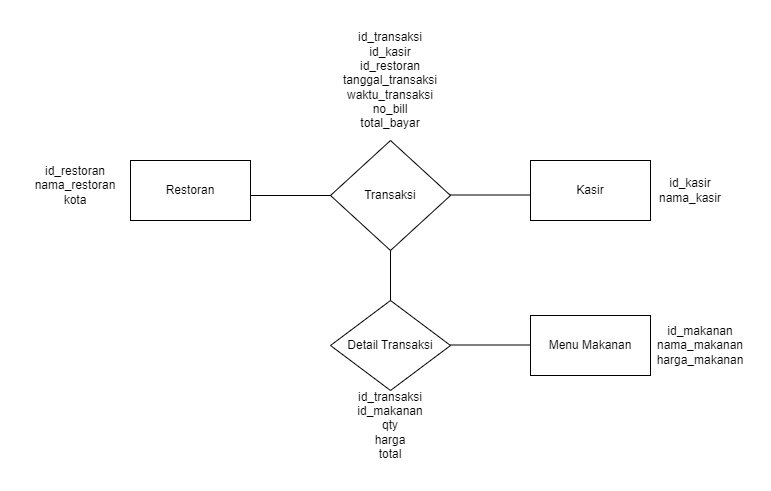

The diagram above was exported from draw.io. Its source (the exported page's mxGraphModel, read from the mxfile embedded in the PNG):
<mxGraphModel dx="1422" dy="737" grid="1" gridSize="10" guides="1" tooltips="1" connect="1" arrows="1" fold="1" page="1" pageScale="1" pageWidth="850" pageHeight="1100" math="0" shadow="0">
  <root>
    <mxCell id="0" />
    <mxCell id="1" parent="0" />
    <mxCell id="TwMCTCZhW3G6WkdwOCjJ-1" value="Restoran" style="rounded=0;whiteSpace=wrap;html=1;" vertex="1" parent="1">
      <mxGeometry x="120" y="260" width="120" height="60" as="geometry" />
    </mxCell>
    <mxCell id="TwMCTCZhW3G6WkdwOCjJ-2" value="Menu Makanan" style="rounded=0;whiteSpace=wrap;html=1;" vertex="1" parent="1">
      <mxGeometry x="520" y="415" width="120" height="60" as="geometry" />
    </mxCell>
    <mxCell id="TwMCTCZhW3G6WkdwOCjJ-3" value="Kasir" style="rounded=0;whiteSpace=wrap;html=1;" vertex="1" parent="1">
      <mxGeometry x="520" y="260" width="120" height="60" as="geometry" />
    </mxCell>
    <mxCell id="TwMCTCZhW3G6WkdwOCjJ-8" value="id_restoran&lt;br&gt;nama_restoran&lt;br&gt;kota" style="text;html=1;strokeColor=none;fillColor=none;align=center;verticalAlign=middle;whiteSpace=wrap;rounded=0;" vertex="1" parent="1">
      <mxGeometry x="10" y="250" width="110" height="70" as="geometry" />
    </mxCell>
    <mxCell id="TwMCTCZhW3G6WkdwOCjJ-9" value="id_kasir&lt;br&gt;nama_kasir" style="text;html=1;strokeColor=none;fillColor=none;align=center;verticalAlign=middle;whiteSpace=wrap;rounded=0;" vertex="1" parent="1">
      <mxGeometry x="650" y="275" width="60" height="30" as="geometry" />
    </mxCell>
    <mxCell id="TwMCTCZhW3G6WkdwOCjJ-10" value="id_makanan&lt;br&gt;nama_makanan&lt;br&gt;harga_makanan" style="text;html=1;strokeColor=none;fillColor=none;align=center;verticalAlign=middle;whiteSpace=wrap;rounded=0;" vertex="1" parent="1">
      <mxGeometry x="640" y="420" width="100" height="50" as="geometry" />
    </mxCell>
    <mxCell id="TwMCTCZhW3G6WkdwOCjJ-12" value="id_transaksi&lt;br&gt;id_kasir&lt;br&gt;id_restoran&lt;br&gt;tanggal_transaksi&lt;br&gt;waktu_transaksi&lt;br&gt;no_bill&lt;br&gt;total_bayar&lt;br&gt;" style="text;html=1;strokeColor=none;fillColor=none;align=center;verticalAlign=middle;whiteSpace=wrap;rounded=0;" vertex="1" parent="1">
      <mxGeometry x="295" y="120" width="170" height="120" as="geometry" />
    </mxCell>
    <mxCell id="TwMCTCZhW3G6WkdwOCjJ-13" value="Detail Transaksi" style="rhombus;whiteSpace=wrap;html=1;" vertex="1" parent="1">
      <mxGeometry x="320" y="400" width="120" height="90" as="geometry" />
    </mxCell>
    <mxCell id="TwMCTCZhW3G6WkdwOCjJ-15" value="id_transaksi&lt;br&gt;id_makanan&lt;br&gt;qty&lt;br&gt;harga&lt;br&gt;total" style="text;html=1;strokeColor=none;fillColor=none;align=center;verticalAlign=middle;whiteSpace=wrap;rounded=0;" vertex="1" parent="1">
      <mxGeometry x="305" y="480" width="150" height="90" as="geometry" />
    </mxCell>
    <mxCell id="TwMCTCZhW3G6WkdwOCjJ-16" value="Transaksi" style="rhombus;whiteSpace=wrap;html=1;" vertex="1" parent="1">
      <mxGeometry x="320" y="240" width="120" height="110" as="geometry" />
    </mxCell>
    <mxCell id="TwMCTCZhW3G6WkdwOCjJ-20" value="" style="endArrow=none;html=1;rounded=0;entryX=0;entryY=0.5;entryDx=0;entryDy=0;" edge="1" parent="1" target="TwMCTCZhW3G6WkdwOCjJ-16">
      <mxGeometry width="50" height="50" relative="1" as="geometry">
        <mxPoint x="240" y="295" as="sourcePoint" />
        <mxPoint x="295" y="275" as="targetPoint" />
      </mxGeometry>
    </mxCell>
    <mxCell id="TwMCTCZhW3G6WkdwOCjJ-21" value="" style="endArrow=none;html=1;rounded=0;entryX=0;entryY=0.5;entryDx=0;entryDy=0;" edge="1" parent="1">
      <mxGeometry width="50" height="50" relative="1" as="geometry">
        <mxPoint x="440" y="294.5" as="sourcePoint" />
        <mxPoint x="520" y="294.5" as="targetPoint" />
      </mxGeometry>
    </mxCell>
    <mxCell id="TwMCTCZhW3G6WkdwOCjJ-22" value="" style="endArrow=none;html=1;rounded=0;entryX=0;entryY=0.5;entryDx=0;entryDy=0;" edge="1" parent="1">
      <mxGeometry width="50" height="50" relative="1" as="geometry">
        <mxPoint x="440" y="444.5" as="sourcePoint" />
        <mxPoint x="520" y="444.5" as="targetPoint" />
      </mxGeometry>
    </mxCell>
    <mxCell id="TwMCTCZhW3G6WkdwOCjJ-24" value="" style="endArrow=none;html=1;rounded=0;" edge="1" parent="1" source="TwMCTCZhW3G6WkdwOCjJ-13">
      <mxGeometry width="50" height="50" relative="1" as="geometry">
        <mxPoint x="330" y="400" as="sourcePoint" />
        <mxPoint x="380" y="350" as="targetPoint" />
      </mxGeometry>
    </mxCell>
  </root>
</mxGraphModel>